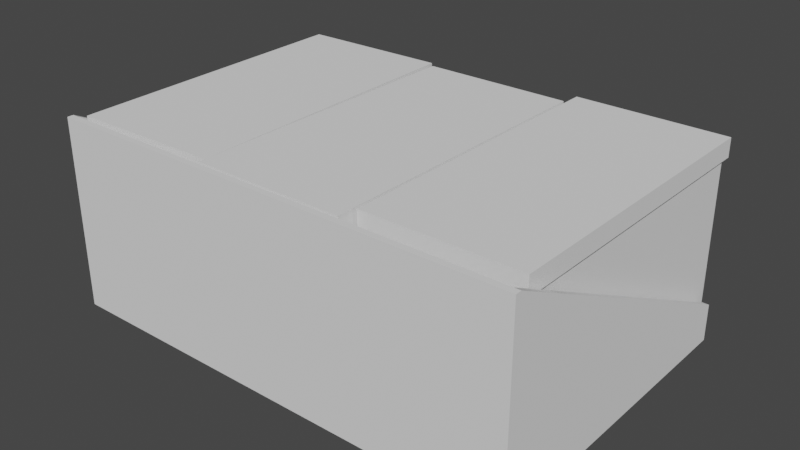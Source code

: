 # Source: AmmoShelf.blend  (saved by Blender 2.91.10; exported with 4.5.12 LTS)
import bpy
from mathutils import Matrix  # noqa: F401  (used for matrix-valued properties, if any)

bpy.ops.wm.read_factory_settings(use_empty=True)
scene = bpy.context.scene
scene.name = 'Scene'

# ---- collections
col_collection = bpy.data.collections.new('Collection'); scene.collection.children.link(col_collection)

# ---- world
world_world = bpy.data.worlds.new('World'); scene.world = world_world
world_world.use_nodes = True; world_world.node_tree.nodes.clear()
_N = world_world.node_tree.nodes; _L = world_world.node_tree.links
n0 = _N.new('ShaderNodeOutputWorld'); n0.name = 'World Output'; n0.location = (300, 300)
n1 = _N.new('ShaderNodeBackground'); n1.name = 'Background'; n1.location = (10, 300)
n1.inputs[0].default_value = (0.05088, 0.05088, 0.05088, 1.0)
_L.new(n1.outputs[0], n0.inputs[0])
n0.is_active_output = True
world_world.color = (0.05088, 0.05088, 0.05088)
world_world.use_sun_shadow = False
world_world.sun_shadow_jitter_overblur = 0.0

# ---- meshes
me_cube_001 = bpy.data.meshes.new('Cube.001')
me_cube_001.from_pydata([(-1.0, -1.0, 2.0), (-1.0, 1.0, 0.0), (1.0, -1.0, 2.0), (1.0, 1.0, 0.0), (1.0, 1.0, 0.3333), (-1.0, 1.0, 0.3333), (-1.0, 1.0, -0.06667), (-1.0, -1.0, -0.06667), (1.0, 1.0, -0.06667), (1.0, -1.0, -0.06667), (-1.027, 1.0, 0.0), (-1.027, -1.0, 0.0), (-1.027, -1.0, 2.0), (-1.027, 1.0, 0.3333), (-1.027, 1.0, -0.06667), (-1.027, -1.0, -0.06667), (1.027, -1.0, 0.0), (1.027, 1.0, 0.0), (1.027, 1.0, 0.3333), (1.027, -1.0, 2.0), (1.027, -1.0, -0.06667), (1.027, 1.0, -0.06667), (-1.0, -1.04, 0.0), (-1.0, -1.04, 2.0), (1.0, -1.04, 0.0), (1.0, -1.04, 2.0), (-1.0, -1.04, -0.06667), (1.0, -1.04, -0.06667), (-1.027, -1.04, 0.0), (-1.027, -1.04, 2.0), (-1.027, -1.04, -0.06667), (1.027, -1.04, 0.0), (1.027, -1.04, 2.0), (1.027, -1.04, -0.06667), (-1.0, -1.0, 0.0), (1.0, -1.0, 0.0)], [], [(6, 7, 15, 14), (15, 7, 26, 30), (12, 11, 28, 29), (0, 12, 29, 23), (6, 8, 9, 7), (1, 3, 8, 6), (1, 6, 14, 10), (16, 19, 32, 31), (13, 10, 11, 12), (11, 10, 14, 15), (20, 16, 31, 33), (5, 1, 10, 13), (9, 20, 33, 27), (0, 5, 13, 12), (18, 19, 16, 17), (17, 16, 20, 21), (9, 8, 21, 20), (4, 2, 19, 18), (8, 3, 17, 21), (3, 4, 18, 17), (24, 27, 33, 31), (24, 25, 23, 22), (25, 24, 31, 32), (24, 22, 26, 27), (26, 22, 28, 30), (22, 23, 29, 28), (7, 9, 27, 26), (19, 2, 25, 32), (11, 15, 30, 28), (2, 0, 23, 25), (5, 0, 1), (34, 1, 0), (35, 2, 3), (4, 3, 2), (3, 1, 34, 35), (2, 35, 34, 0)])
_uv = me_cube_001.uv_layers.new(name='UVMap')
_uv.uv.foreach_set('vector', [0.125, 0.5, 0.125, 0.75, 0.125, 0.75, 0.125, 0.5, 0.125, 0.75, 0.125, 0.75, 0.125, 0.75, 0.125, 0.75, 0.625, 1.0, 0.375, 1.0, 0.375, 1.0, 0.625, 1.0, 0.0, 0.0, 0.0, 0.0, 0.0, 0.0, 0.0, 0.0, 0.125, 0.5, 0.375, 0.5, 0.375, 0.75, 0.125, 0.75, 0.0, 0.0, 0.0, 0.0, 0.0, 0.0, 0.0, 0.0, 0.0, 0.0, 0.0, 0.0, 0.0, 0.0, 0.0, 0.0, 0.375, 0.75, 0.625, 0.75, 0.625, 0.75, 0.375, 0.75, 0.0, 0.0, 0.125, 0.5, 0.375, 1.0, 0.625, 1.0, 0.375, 1.0, 0.125, 0.5, 0.125, 0.5, 0.375, 1.0, 0.375, 0.75, 0.375, 0.75, 0.375, 0.75, 0.375, 0.75, 0.0, 0.0, 0.0, 0.0, 0.0, 0.0, 0.0, 0.0, 0.375, 0.75, 0.375, 0.75, 0.375, 0.75, 0.375, 0.75, 0.0, 0.0, 0.0, 0.0, 0.0, 0.0, 0.0, 0.0, 0.0, 0.0, 0.625, 0.75, 0.375, 0.75, 0.375, 0.5, 0.375, 0.5, 0.375, 0.75, 0.375, 0.75, 0.375, 0.5, 0.375, 0.75, 0.375, 0.5, 0.375, 0.5, 0.375, 0.75, 0.0, 0.0, 0.0, 0.0, 0.0, 0.0, 0.0, 0.0, 0.0, 0.0, 0.0, 0.0, 0.0, 0.0, 0.0, 0.0, 0.0, 0.0, 0.0, 0.0, 0.0, 0.0, 0.0, 0.0, 0.375, 0.75, 0.375, 0.75, 0.375, 0.75, 0.375, 0.75, 0.375, 0.75, 0.625, 0.75, 0.625, 1.0, 0.375, 1.0, 0.625, 0.75, 0.375, 0.75, 0.375, 0.75, 0.625, 0.75, 0.375, 0.75, 0.375, 1.0, 0.375, 1.0, 0.375, 0.75, 0.375, 1.0, 0.375, 1.0, 0.375, 1.0, 0.375, 1.0, 0.375, 1.0, 0.625, 1.0, 0.625, 1.0, 0.375, 1.0, 0.125, 0.75, 0.375, 0.75, 0.375, 0.75, 0.125, 0.75, 0.0, 0.0, 0.0, 0.0, 0.0, 0.0, 0.0, 0.0, 0.375, 1.0, 0.375, 1.0, 0.375, 1.0, 0.375, 1.0, 0.0, 0.0, 0.0, 0.0, 0.0, 0.0, 0.0, 0.0, 0.0, 0.0, 0.0, 0.0, 0.0, 0.0, 0.0, 0.0, 0.0, 0.0, 0.0, 0.0, 0.0, 0.0, 0.0, 0.0, 0.0, 0.0, 0.0, 0.0, 0.0, 0.0, 0.0, 0.0, 0.0, 0.0, 0.0, 0.0, 0.0, 0.0, 0.0, 0.0, 0.0, 0.0, 0.0, 0.0, 0.0, 0.0, 0.0, 0.0])
me_cube_001.use_remesh_fix_poles = True
me_cube_001.use_remesh_preserve_attributes = False
me_cube_001.use_mirror_vertex_groups = False
me_cube_001.update()
me_cube_010 = bpy.data.meshes.new('Cube.010')
me_cube_010.from_pydata([(-0.931, -0.9565, 0.0), (-0.98, -0.98, 2.0), (-0.931, 0.9565, 0.0), (-0.98, 0.98, 2.0), (0.931, -0.9565, 0.0), (0.98, -0.98, 2.0), (0.931, 0.9565, 0.0), (0.98, 0.98, 2.0), (-0.931, -0.9565, 1.8), (-0.931, 0.9565, 1.8), (0.931, 0.9565, 1.8), (0.931, -0.9565, 1.8), (0.98, -0.98, 1.8), (-0.98, -0.98, 1.8), (0.98, 0.98, 1.8), (-0.98, 0.98, 1.8), (-0.585, 0.976, 0.6667), (0.585, 0.976, 0.6667), (-0.585, 0.976, 1.533), (0.585, 0.976, 1.533), (-0.585, 1.056, 1.533), (-0.585, 1.056, 0.6667), (0.585, 1.056, 0.6667), (0.585, 1.056, 1.533), (-0.2775, 0.976, 0.6667), (-0.2775, 0.976, 1.533), (-0.2775, 1.056, 0.6667), (-0.2775, 1.056, 1.533), (0.2775, 0.976, 1.533), (0.2775, 1.056, 1.533), (0.2775, 0.976, 0.6667), (0.2775, 1.056, 0.6667), (0.2775, 0.976, 0.5333), (-0.2775, 0.976, 0.5333), (0.2775, 1.056, 0.5333), (-0.2775, 1.056, 0.5333), (-0.48, 0.996, 0.5667), (-0.48, 0.996, 0.6333), (-0.48, 1.036, 0.5667), (-0.48, 1.036, 0.6333), (0.48, 0.996, 0.5667), (0.48, 0.996, 0.6333), (0.48, 1.036, 0.5667), (0.48, 1.036, 0.6333), (-0.4, 1.036, 0.5667), (-0.4, 1.036, 0.6333), (-0.4, 0.996, 0.5667), (-0.4, 0.996, 0.6333), (0.4, 1.036, 0.6333), (0.4, 0.996, 0.5667), (0.4, 1.036, 0.5667), (0.4, 0.996, 0.6333), (-0.48, 1.036, 0.2333), (-0.48, 0.996, 0.2333), (-0.4, 1.036, 0.2333), (0.48, 0.996, 0.2333), (0.48, 1.036, 0.2333), (0.4, 0.996, 0.2333), (-0.4, 0.996, 0.2333), (0.4, 1.036, 0.2333), (-0.4, 0.996, 0.3), (-0.4, 1.036, 0.3), (-0.48, 1.036, 0.3), (-0.48, 0.996, 0.3), (0.4, 0.996, 0.3), (0.48, 0.996, 0.3), (0.4, 1.036, 0.3), (0.48, 1.036, 0.3), (-0.72, 0.9266, 1.842), (-0.72, 0.9158, 1.906), (-0.72, 0.9651, 1.86), (-0.72, 0.9543, 1.924), (0.72, 0.9266, 1.842), (0.72, 0.9158, 1.906), (0.72, 0.9651, 1.86), (0.72, 0.9543, 1.924), (-0.64, 0.9651, 1.86), (-0.64, 0.9543, 1.924), (-0.64, 0.9266, 1.842), (-0.64, 0.9158, 1.906), (0.64, 0.9543, 1.924), (0.64, 0.9266, 1.842), (0.64, 0.9651, 1.86), (0.64, 0.9158, 1.906), (-0.72, 1.041, 1.41), (-0.72, 1.002, 1.392), (-0.64, 1.041, 1.41), (0.72, 1.002, 1.392), (0.72, 1.041, 1.41), (0.64, 1.002, 1.392), (-0.64, 1.002, 1.392), (0.64, 1.041, 1.41), (-0.64, 0.9913, 1.456), (-0.64, 1.03, 1.474), (-0.72, 1.03, 1.474), (-0.72, 0.9913, 1.456), (0.64, 0.9913, 1.456), (0.72, 0.9913, 1.456), (0.64, 1.03, 1.474), (0.72, 1.03, 1.474)], [], [(13, 1, 3, 15), (15, 3, 7, 14), (14, 7, 5, 12), (12, 5, 1, 13), (2, 6, 4, 0), (7, 3, 1, 5), (4, 11, 8, 0), (6, 10, 11, 4), (2, 9, 10, 6), (0, 8, 9, 2), (11, 10, 14, 12), (10, 9, 15, 14), (9, 8, 13, 15), (8, 11, 12, 13), (30, 17, 19, 28), (31, 29, 23, 22), (28, 19, 23, 29), (24, 16, 21, 26), (19, 17, 22, 23), (16, 18, 20, 21), (24, 26, 35, 33), (18, 25, 27, 20), (21, 20, 27, 26), (16, 24, 25, 18), (17, 30, 31, 22), (25, 28, 29, 27), (26, 27, 29, 31), (24, 30, 28, 25), (32, 33, 35, 34), (26, 31, 34, 35), (30, 24, 33, 32), (31, 30, 32, 34), (36, 37, 39, 38), (50, 48, 43, 42), (42, 43, 41, 40), (46, 47, 37, 36), (64, 66, 61, 60), (45, 39, 37, 47), (48, 45, 47, 51), (65, 64, 57, 55), (49, 51, 47, 46), (38, 39, 45, 44), (40, 41, 51, 49), (43, 48, 51, 41), (44, 50, 49, 46), (44, 45, 48, 50), (59, 56, 55, 57), (52, 54, 58, 53), (57, 64, 60, 58), (62, 61, 54, 52), (66, 67, 56, 59), (63, 62, 52, 53), (67, 65, 55, 56), (60, 63, 53, 58), (46, 36, 63, 60), (36, 38, 62, 63), (38, 44, 61, 62), (44, 46, 60, 61), (42, 40, 65, 67), (50, 42, 67, 66), (49, 50, 66, 64), (40, 49, 64, 65), (66, 59, 54, 61), (59, 57, 58, 54), (68, 69, 71, 70), (82, 80, 75, 74), (74, 75, 73, 72), (78, 79, 69, 68), (96, 98, 93, 92), (77, 71, 69, 79), (80, 77, 79, 83), (97, 96, 89, 87), (81, 83, 79, 78), (70, 71, 77, 76), (72, 73, 83, 81), (75, 80, 83, 73), (76, 82, 81, 78), (76, 77, 80, 82), (91, 88, 87, 89), (84, 86, 90, 85), (89, 96, 92, 90), (94, 93, 86, 84), (98, 99, 88, 91), (95, 94, 84, 85), (99, 97, 87, 88), (92, 95, 85, 90), (78, 68, 95, 92), (68, 70, 94, 95), (70, 76, 93, 94), (76, 78, 92, 93), (74, 72, 97, 99), (82, 74, 99, 98), (81, 82, 98, 96), (72, 81, 96, 97), (98, 91, 86, 93), (91, 89, 90, 86)])
_uv = me_cube_010.uv_layers.new(name='UVMap')
_uv.uv.foreach_set('vector', [0.625, 0.0, 0.625, 0.0, 0.625, 0.25, 0.625, 0.25, 0.625, 0.25, 0.625, 0.25, 0.625, 0.5, 0.625, 0.5, 0.625, 0.5, 0.625, 0.5, 0.625, 0.75, 0.625, 0.75, 0.625, 0.75, 0.625, 0.75, 0.625, 1.0, 0.625, 1.0, 0.125, 0.5, 0.375, 0.5, 0.375, 0.75, 0.125, 0.75, 0.625, 0.5, 0.875, 0.5, 0.875, 0.75, 0.625, 0.75, 0.375, 0.75, 0.625, 0.75, 0.625, 1.0, 0.375, 1.0, 0.375, 0.5, 0.625, 0.5, 0.625, 0.75, 0.375, 0.75, 0.375, 0.25, 0.625, 0.25, 0.625, 0.5, 0.375, 0.5, 0.375, 0.0, 0.625, 0.0, 0.625, 0.25, 0.375, 0.25, 0.625, 0.75, 0.625, 0.5, 0.625, 0.5, 0.625, 0.75, 0.625, 0.5, 0.625, 0.25, 0.625, 0.25, 0.625, 0.5, 0.625, 0.25, 0.625, 0.0, 0.625, 0.0, 0.625, 0.25, 0.625, 1.0, 0.625, 0.75, 0.625, 0.75, 0.625, 1.0, 0.375, 0.5, 0.375, 0.5, 0.625, 0.5, 0.625, 0.5, 0.375, 0.5, 0.625, 0.5, 0.625, 0.5, 0.375, 0.5, 0.625, 0.5, 0.625, 0.5, 0.625, 0.5, 0.625, 0.5, 0.375, 0.25, 0.375, 0.25, 0.375, 0.25, 0.375, 0.25, 0.625, 0.5, 0.375, 0.5, 0.375, 0.5, 0.625, 0.5, 0.375, 0.25, 0.625, 0.25, 0.625, 0.25, 0.375, 0.25, 0.375, 0.25, 0.375, 0.25, 0.375, 0.25, 0.375, 0.25, 0.625, 0.25, 0.625, 0.25, 0.625, 0.25, 0.625, 0.25, 0.375, 0.25, 0.625, 0.25, 0.625, 0.25, 0.375, 0.25, 0.375, 0.25, 0.375, 0.25, 0.625, 0.25, 0.625, 0.25, 0.375, 0.5, 0.375, 0.5, 0.375, 0.5, 0.375, 0.5, 0.625, 0.25, 0.625, 0.5, 0.625, 0.5, 0.625, 0.25, 0.375, 0.25, 0.625, 0.25, 0.625, 0.5, 0.375, 0.5, 0.375, 0.25, 0.375, 0.5, 0.625, 0.5, 0.625, 0.25, 0.375, 0.5, 0.375, 0.25, 0.375, 0.25, 0.375, 0.5, 0.375, 0.25, 0.375, 0.5, 0.375, 0.5, 0.375, 0.25, 0.375, 0.5, 0.375, 0.25, 0.375, 0.25, 0.375, 0.5, 0.375, 0.5, 0.375, 0.5, 0.375, 0.5, 0.375, 0.5, 0.375, 0.0, 0.625, 0.0, 0.625, 0.25, 0.375, 0.25, 0.375, 0.5, 0.625, 0.5, 0.625, 0.5, 0.375, 0.5, 0.375, 0.5, 0.625, 0.5, 0.625, 0.75, 0.375, 0.75, 0.375, 1.0, 0.625, 1.0, 0.625, 1.0, 0.375, 1.0, 0.375, 0.75, 0.375, 0.5, 0.125, 0.5, 0.125, 0.75, 0.875, 0.5, 0.875, 0.5, 0.875, 0.75, 0.875, 0.75, 0.625, 0.5, 0.875, 0.5, 0.875, 0.75, 0.625, 0.75, 0.375, 0.75, 0.375, 0.75, 0.375, 0.75, 0.375, 0.75, 0.375, 0.75, 0.625, 0.75, 0.625, 1.0, 0.375, 1.0, 0.375, 0.25, 0.625, 0.25, 0.625, 0.25, 0.375, 0.25, 0.375, 0.75, 0.625, 0.75, 0.625, 0.75, 0.375, 0.75, 0.625, 0.5, 0.625, 0.5, 0.625, 0.75, 0.625, 0.75, 0.125, 0.5, 0.375, 0.5, 0.375, 0.75, 0.125, 0.75, 0.375, 0.25, 0.625, 0.25, 0.625, 0.5, 0.375, 0.5, 0.375, 0.5, 0.375, 0.5, 0.375, 0.75, 0.375, 0.75, 0.125, 0.5, 0.125, 0.5, 0.125, 0.75, 0.125, 0.75, 0.375, 0.75, 0.375, 0.75, 0.375, 1.0, 0.375, 1.0, 0.375, 0.25, 0.375, 0.25, 0.375, 0.25, 0.375, 0.25, 0.375, 0.5, 0.375, 0.5, 0.375, 0.5, 0.375, 0.5, 0.375, 0.0, 0.375, 0.25, 0.375, 0.25, 0.375, 0.0, 0.375, 0.5, 0.375, 0.75, 0.375, 0.75, 0.375, 0.5, 0.375, 1.0, 0.375, 1.0, 0.375, 1.0, 0.375, 1.0, 0.375, 1.0, 0.375, 1.0, 0.375, 1.0, 0.375, 1.0, 0.375, 0.0, 0.375, 0.25, 0.375, 0.25, 0.375, 0.0, 0.375, 0.25, 0.375, 0.25, 0.375, 0.25, 0.375, 0.25, 0.125, 0.5, 0.125, 0.75, 0.125, 0.75, 0.125, 0.5, 0.375, 0.5, 0.375, 0.75, 0.375, 0.75, 0.375, 0.5, 0.375, 0.5, 0.375, 0.5, 0.375, 0.5, 0.375, 0.5, 0.375, 0.75, 0.375, 0.5, 0.375, 0.5, 0.375, 0.75, 0.375, 0.75, 0.375, 0.75, 0.375, 0.75, 0.375, 0.75, 0.375, 0.5, 0.375, 0.5, 0.375, 0.25, 0.375, 0.25, 0.375, 0.5, 0.375, 0.75, 0.125, 0.75, 0.125, 0.5, 0.375, 0.0, 0.625, 0.0, 0.625, 0.25, 0.375, 0.25, 0.375, 0.5, 0.625, 0.5, 0.625, 0.5, 0.375, 0.5, 0.375, 0.5, 0.625, 0.5, 0.625, 0.75, 0.375, 0.75, 0.375, 1.0, 0.625, 1.0, 0.625, 1.0, 0.375, 1.0, 0.375, 0.75, 0.375, 0.5, 0.125, 0.5, 0.125, 0.75, 0.875, 0.5, 0.875, 0.5, 0.875, 0.75, 0.875, 0.75, 0.625, 0.5, 0.875, 0.5, 0.875, 0.75, 0.625, 0.75, 0.375, 0.75, 0.375, 0.75, 0.375, 0.75, 0.375, 0.75, 0.375, 0.75, 0.625, 0.75, 0.625, 1.0, 0.375, 1.0, 0.375, 0.25, 0.625, 0.25, 0.625, 0.25, 0.375, 0.25, 0.375, 0.75, 0.625, 0.75, 0.625, 0.75, 0.375, 0.75, 0.625, 0.5, 0.625, 0.5, 0.625, 0.75, 0.625, 0.75, 0.125, 0.5, 0.375, 0.5, 0.375, 0.75, 0.125, 0.75, 0.375, 0.25, 0.625, 0.25, 0.625, 0.5, 0.375, 0.5, 0.375, 0.5, 0.375, 0.5, 0.375, 0.75, 0.375, 0.75, 0.125, 0.5, 0.125, 0.5, 0.125, 0.75, 0.125, 0.75, 0.375, 0.75, 0.375, 0.75, 0.375, 1.0, 0.375, 1.0, 0.375, 0.25, 0.375, 0.25, 0.375, 0.25, 0.375, 0.25, 0.375, 0.5, 0.375, 0.5, 0.375, 0.5, 0.375, 0.5, 0.375, 0.0, 0.375, 0.25, 0.375, 0.25, 0.375, 0.0, 0.375, 0.5, 0.375, 0.75, 0.375, 0.75, 0.375, 0.5, 0.375, 1.0, 0.375, 1.0, 0.375, 1.0, 0.375, 1.0, 0.375, 1.0, 0.375, 1.0, 0.375, 1.0, 0.375, 1.0, 0.375, 0.0, 0.375, 0.25, 0.375, 0.25, 0.375, 0.0, 0.375, 0.25, 0.375, 0.25, 0.375, 0.25, 0.375, 0.25, 0.125, 0.5, 0.125, 0.75, 0.125, 0.75, 0.125, 0.5, 0.375, 0.5, 0.375, 0.75, 0.375, 0.75, 0.375, 0.5, 0.375, 0.5, 0.375, 0.5, 0.375, 0.5, 0.375, 0.5, 0.375, 0.75, 0.375, 0.5, 0.375, 0.5, 0.375, 0.75, 0.375, 0.75, 0.375, 0.75, 0.375, 0.75, 0.375, 0.75, 0.375, 0.5, 0.375, 0.5, 0.375, 0.25, 0.375, 0.25, 0.375, 0.5, 0.375, 0.75, 0.125, 0.75, 0.125, 0.5])
me_cube_010.use_remesh_fix_poles = True
me_cube_010.use_remesh_preserve_attributes = False
me_cube_010.use_mirror_vertex_groups = False
me_cube_010.update()
me_cube_014 = bpy.data.meshes.new('Cube.014')
me_cube_014.from_pydata([(-0.931, -0.9565, 0.0), (-0.98, -0.98, 2.0), (-0.931, 0.9565, 0.0), (-0.98, 0.98, 2.0), (0.931, -0.9565, 0.0), (0.98, -0.98, 2.0), (0.931, 0.9565, 0.0), (0.98, 0.98, 2.0), (-0.931, -0.9565, 1.8), (-0.931, 0.9565, 1.8), (0.931, 0.9565, 1.8), (0.931, -0.9565, 1.8), (0.98, -0.98, 1.8), (-0.98, -0.98, 1.8), (0.98, 0.98, 1.8), (-0.98, 0.98, 1.8), (-0.585, 0.976, 0.6667), (0.585, 0.976, 0.6667), (-0.585, 0.976, 1.533), (0.585, 0.976, 1.533), (-0.585, 1.056, 1.533), (-0.585, 1.056, 0.6667), (0.585, 1.056, 0.6667), (0.585, 1.056, 1.533), (-0.2775, 0.976, 0.6667), (-0.2775, 0.976, 1.533), (-0.2775, 1.056, 0.6667), (-0.2775, 1.056, 1.533), (0.2775, 0.976, 1.533), (0.2775, 1.056, 1.533), (0.2775, 0.976, 0.6667), (0.2775, 1.056, 0.6667), (0.2775, 0.976, 0.5333), (-0.2775, 0.976, 0.5333), (0.2775, 1.056, 0.5333), (-0.2775, 1.056, 0.5333), (-0.48, 0.996, 0.5667), (-0.48, 0.996, 0.6333), (-0.48, 1.036, 0.5667), (-0.48, 1.036, 0.6333), (0.48, 0.996, 0.5667), (0.48, 0.996, 0.6333), (0.48, 1.036, 0.5667), (0.48, 1.036, 0.6333), (-0.4, 1.036, 0.5667), (-0.4, 1.036, 0.6333), (-0.4, 0.996, 0.5667), (-0.4, 0.996, 0.6333), (0.4, 1.036, 0.6333), (0.4, 0.996, 0.5667), (0.4, 1.036, 0.5667), (0.4, 0.996, 0.6333), (-0.48, 1.036, 0.2333), (-0.48, 0.996, 0.2333), (-0.4, 1.036, 0.2333), (0.48, 0.996, 0.2333), (0.48, 1.036, 0.2333), (0.4, 0.996, 0.2333), (-0.4, 0.996, 0.2333), (0.4, 1.036, 0.2333), (-0.4, 0.996, 0.3), (-0.4, 1.036, 0.3), (-0.48, 1.036, 0.3), (-0.48, 0.996, 0.3), (0.4, 0.996, 0.3), (0.48, 0.996, 0.3), (0.4, 1.036, 0.3), (0.48, 1.036, 0.3), (-0.72, 0.9266, 1.842), (-0.72, 0.9158, 1.906), (-0.72, 0.9651, 1.86), (-0.72, 0.9543, 1.924), (0.72, 0.9266, 1.842), (0.72, 0.9158, 1.906), (0.72, 0.9651, 1.86), (0.72, 0.9543, 1.924), (-0.64, 0.9651, 1.86), (-0.64, 0.9543, 1.924), (-0.64, 0.9266, 1.842), (-0.64, 0.9158, 1.906), (0.64, 0.9543, 1.924), (0.64, 0.9266, 1.842), (0.64, 0.9651, 1.86), (0.64, 0.9158, 1.906), (-0.72, 1.041, 1.41), (-0.72, 1.002, 1.392), (-0.64, 1.041, 1.41), (0.72, 1.002, 1.392), (0.72, 1.041, 1.41), (0.64, 1.002, 1.392), (-0.64, 1.002, 1.392), (0.64, 1.041, 1.41), (-0.64, 0.9913, 1.456), (-0.64, 1.03, 1.474), (-0.72, 1.03, 1.474), (-0.72, 0.9913, 1.456), (0.64, 0.9913, 1.456), (0.72, 0.9913, 1.456), (0.64, 1.03, 1.474), (0.72, 1.03, 1.474)], [], [(13, 1, 3, 15), (15, 3, 7, 14), (14, 7, 5, 12), (12, 5, 1, 13), (2, 6, 4, 0), (7, 3, 1, 5), (4, 11, 8, 0), (6, 10, 11, 4), (2, 9, 10, 6), (0, 8, 9, 2), (11, 10, 14, 12), (10, 9, 15, 14), (9, 8, 13, 15), (8, 11, 12, 13), (30, 17, 19, 28), (31, 29, 23, 22), (28, 19, 23, 29), (24, 16, 21, 26), (19, 17, 22, 23), (16, 18, 20, 21), (24, 26, 35, 33), (18, 25, 27, 20), (21, 20, 27, 26), (16, 24, 25, 18), (17, 30, 31, 22), (25, 28, 29, 27), (26, 27, 29, 31), (24, 30, 28, 25), (32, 33, 35, 34), (26, 31, 34, 35), (30, 24, 33, 32), (31, 30, 32, 34), (36, 37, 39, 38), (50, 48, 43, 42), (42, 43, 41, 40), (46, 47, 37, 36), (64, 66, 61, 60), (45, 39, 37, 47), (48, 45, 47, 51), (65, 64, 57, 55), (49, 51, 47, 46), (38, 39, 45, 44), (40, 41, 51, 49), (43, 48, 51, 41), (44, 50, 49, 46), (44, 45, 48, 50), (59, 56, 55, 57), (52, 54, 58, 53), (57, 64, 60, 58), (62, 61, 54, 52), (66, 67, 56, 59), (63, 62, 52, 53), (67, 65, 55, 56), (60, 63, 53, 58), (46, 36, 63, 60), (36, 38, 62, 63), (38, 44, 61, 62), (44, 46, 60, 61), (42, 40, 65, 67), (50, 42, 67, 66), (49, 50, 66, 64), (40, 49, 64, 65), (66, 59, 54, 61), (59, 57, 58, 54), (68, 69, 71, 70), (82, 80, 75, 74), (74, 75, 73, 72), (78, 79, 69, 68), (96, 98, 93, 92), (77, 71, 69, 79), (80, 77, 79, 83), (97, 96, 89, 87), (81, 83, 79, 78), (70, 71, 77, 76), (72, 73, 83, 81), (75, 80, 83, 73), (76, 82, 81, 78), (76, 77, 80, 82), (91, 88, 87, 89), (84, 86, 90, 85), (89, 96, 92, 90), (94, 93, 86, 84), (98, 99, 88, 91), (95, 94, 84, 85), (99, 97, 87, 88), (92, 95, 85, 90), (78, 68, 95, 92), (68, 70, 94, 95), (70, 76, 93, 94), (76, 78, 92, 93), (74, 72, 97, 99), (82, 74, 99, 98), (81, 82, 98, 96), (72, 81, 96, 97), (98, 91, 86, 93), (91, 89, 90, 86)])
_uv = me_cube_014.uv_layers.new(name='UVMap')
_uv.uv.foreach_set('vector', [0.625, 0.0, 0.625, 0.0, 0.625, 0.25, 0.625, 0.25, 0.625, 0.25, 0.625, 0.25, 0.625, 0.5, 0.625, 0.5, 0.625, 0.5, 0.625, 0.5, 0.625, 0.75, 0.625, 0.75, 0.625, 0.75, 0.625, 0.75, 0.625, 1.0, 0.625, 1.0, 0.125, 0.5, 0.375, 0.5, 0.375, 0.75, 0.125, 0.75, 0.625, 0.5, 0.875, 0.5, 0.875, 0.75, 0.625, 0.75, 0.375, 0.75, 0.625, 0.75, 0.625, 1.0, 0.375, 1.0, 0.375, 0.5, 0.625, 0.5, 0.625, 0.75, 0.375, 0.75, 0.375, 0.25, 0.625, 0.25, 0.625, 0.5, 0.375, 0.5, 0.375, 0.0, 0.625, 0.0, 0.625, 0.25, 0.375, 0.25, 0.625, 0.75, 0.625, 0.5, 0.625, 0.5, 0.625, 0.75, 0.625, 0.5, 0.625, 0.25, 0.625, 0.25, 0.625, 0.5, 0.625, 0.25, 0.625, 0.0, 0.625, 0.0, 0.625, 0.25, 0.625, 1.0, 0.625, 0.75, 0.625, 0.75, 0.625, 1.0, 0.375, 0.5, 0.375, 0.5, 0.625, 0.5, 0.625, 0.5, 0.375, 0.5, 0.625, 0.5, 0.625, 0.5, 0.375, 0.5, 0.625, 0.5, 0.625, 0.5, 0.625, 0.5, 0.625, 0.5, 0.375, 0.25, 0.375, 0.25, 0.375, 0.25, 0.375, 0.25, 0.625, 0.5, 0.375, 0.5, 0.375, 0.5, 0.625, 0.5, 0.375, 0.25, 0.625, 0.25, 0.625, 0.25, 0.375, 0.25, 0.375, 0.25, 0.375, 0.25, 0.375, 0.25, 0.375, 0.25, 0.625, 0.25, 0.625, 0.25, 0.625, 0.25, 0.625, 0.25, 0.375, 0.25, 0.625, 0.25, 0.625, 0.25, 0.375, 0.25, 0.375, 0.25, 0.375, 0.25, 0.625, 0.25, 0.625, 0.25, 0.375, 0.5, 0.375, 0.5, 0.375, 0.5, 0.375, 0.5, 0.625, 0.25, 0.625, 0.5, 0.625, 0.5, 0.625, 0.25, 0.375, 0.25, 0.625, 0.25, 0.625, 0.5, 0.375, 0.5, 0.375, 0.25, 0.375, 0.5, 0.625, 0.5, 0.625, 0.25, 0.375, 0.5, 0.375, 0.25, 0.375, 0.25, 0.375, 0.5, 0.375, 0.25, 0.375, 0.5, 0.375, 0.5, 0.375, 0.25, 0.375, 0.5, 0.375, 0.25, 0.375, 0.25, 0.375, 0.5, 0.375, 0.5, 0.375, 0.5, 0.375, 0.5, 0.375, 0.5, 0.375, 0.0, 0.625, 0.0, 0.625, 0.25, 0.375, 0.25, 0.375, 0.5, 0.625, 0.5, 0.625, 0.5, 0.375, 0.5, 0.375, 0.5, 0.625, 0.5, 0.625, 0.75, 0.375, 0.75, 0.375, 1.0, 0.625, 1.0, 0.625, 1.0, 0.375, 1.0, 0.375, 0.75, 0.375, 0.5, 0.125, 0.5, 0.125, 0.75, 0.875, 0.5, 0.875, 0.5, 0.875, 0.75, 0.875, 0.75, 0.625, 0.5, 0.875, 0.5, 0.875, 0.75, 0.625, 0.75, 0.375, 0.75, 0.375, 0.75, 0.375, 0.75, 0.375, 0.75, 0.375, 0.75, 0.625, 0.75, 0.625, 1.0, 0.375, 1.0, 0.375, 0.25, 0.625, 0.25, 0.625, 0.25, 0.375, 0.25, 0.375, 0.75, 0.625, 0.75, 0.625, 0.75, 0.375, 0.75, 0.625, 0.5, 0.625, 0.5, 0.625, 0.75, 0.625, 0.75, 0.125, 0.5, 0.375, 0.5, 0.375, 0.75, 0.125, 0.75, 0.375, 0.25, 0.625, 0.25, 0.625, 0.5, 0.375, 0.5, 0.375, 0.5, 0.375, 0.5, 0.375, 0.75, 0.375, 0.75, 0.125, 0.5, 0.125, 0.5, 0.125, 0.75, 0.125, 0.75, 0.375, 0.75, 0.375, 0.75, 0.375, 1.0, 0.375, 1.0, 0.375, 0.25, 0.375, 0.25, 0.375, 0.25, 0.375, 0.25, 0.375, 0.5, 0.375, 0.5, 0.375, 0.5, 0.375, 0.5, 0.375, 0.0, 0.375, 0.25, 0.375, 0.25, 0.375, 0.0, 0.375, 0.5, 0.375, 0.75, 0.375, 0.75, 0.375, 0.5, 0.375, 1.0, 0.375, 1.0, 0.375, 1.0, 0.375, 1.0, 0.375, 1.0, 0.375, 1.0, 0.375, 1.0, 0.375, 1.0, 0.375, 0.0, 0.375, 0.25, 0.375, 0.25, 0.375, 0.0, 0.375, 0.25, 0.375, 0.25, 0.375, 0.25, 0.375, 0.25, 0.125, 0.5, 0.125, 0.75, 0.125, 0.75, 0.125, 0.5, 0.375, 0.5, 0.375, 0.75, 0.375, 0.75, 0.375, 0.5, 0.375, 0.5, 0.375, 0.5, 0.375, 0.5, 0.375, 0.5, 0.375, 0.75, 0.375, 0.5, 0.375, 0.5, 0.375, 0.75, 0.375, 0.75, 0.375, 0.75, 0.375, 0.75, 0.375, 0.75, 0.375, 0.5, 0.375, 0.5, 0.375, 0.25, 0.375, 0.25, 0.375, 0.5, 0.375, 0.75, 0.125, 0.75, 0.125, 0.5, 0.375, 0.0, 0.625, 0.0, 0.625, 0.25, 0.375, 0.25, 0.375, 0.5, 0.625, 0.5, 0.625, 0.5, 0.375, 0.5, 0.375, 0.5, 0.625, 0.5, 0.625, 0.75, 0.375, 0.75, 0.375, 1.0, 0.625, 1.0, 0.625, 1.0, 0.375, 1.0, 0.375, 0.75, 0.375, 0.5, 0.125, 0.5, 0.125, 0.75, 0.875, 0.5, 0.875, 0.5, 0.875, 0.75, 0.875, 0.75, 0.625, 0.5, 0.875, 0.5, 0.875, 0.75, 0.625, 0.75, 0.375, 0.75, 0.375, 0.75, 0.375, 0.75, 0.375, 0.75, 0.375, 0.75, 0.625, 0.75, 0.625, 1.0, 0.375, 1.0, 0.375, 0.25, 0.625, 0.25, 0.625, 0.25, 0.375, 0.25, 0.375, 0.75, 0.625, 0.75, 0.625, 0.75, 0.375, 0.75, 0.625, 0.5, 0.625, 0.5, 0.625, 0.75, 0.625, 0.75, 0.125, 0.5, 0.375, 0.5, 0.375, 0.75, 0.125, 0.75, 0.375, 0.25, 0.625, 0.25, 0.625, 0.5, 0.375, 0.5, 0.375, 0.5, 0.375, 0.5, 0.375, 0.75, 0.375, 0.75, 0.125, 0.5, 0.125, 0.5, 0.125, 0.75, 0.125, 0.75, 0.375, 0.75, 0.375, 0.75, 0.375, 1.0, 0.375, 1.0, 0.375, 0.25, 0.375, 0.25, 0.375, 0.25, 0.375, 0.25, 0.375, 0.5, 0.375, 0.5, 0.375, 0.5, 0.375, 0.5, 0.375, 0.0, 0.375, 0.25, 0.375, 0.25, 0.375, 0.0, 0.375, 0.5, 0.375, 0.75, 0.375, 0.75, 0.375, 0.5, 0.375, 1.0, 0.375, 1.0, 0.375, 1.0, 0.375, 1.0, 0.375, 1.0, 0.375, 1.0, 0.375, 1.0, 0.375, 1.0, 0.375, 0.0, 0.375, 0.25, 0.375, 0.25, 0.375, 0.0, 0.375, 0.25, 0.375, 0.25, 0.375, 0.25, 0.375, 0.25, 0.125, 0.5, 0.125, 0.75, 0.125, 0.75, 0.125, 0.5, 0.375, 0.5, 0.375, 0.75, 0.375, 0.75, 0.375, 0.5, 0.375, 0.5, 0.375, 0.5, 0.375, 0.5, 0.375, 0.5, 0.375, 0.75, 0.375, 0.5, 0.375, 0.5, 0.375, 0.75, 0.375, 0.75, 0.375, 0.75, 0.375, 0.75, 0.375, 0.75, 0.375, 0.5, 0.375, 0.5, 0.375, 0.25, 0.375, 0.25, 0.375, 0.5, 0.375, 0.75, 0.125, 0.75, 0.125, 0.5])
me_cube_014.use_remesh_fix_poles = True
me_cube_014.use_remesh_preserve_attributes = False
me_cube_014.use_mirror_vertex_groups = False
me_cube_014.update()
me_cube_018 = bpy.data.meshes.new('Cube.018')
me_cube_018.from_pydata([(-0.931, -0.9565, 0.0), (-0.98, -0.98, 2.0), (-0.931, 0.9565, 0.0), (-0.98, 0.98, 2.0), (0.931, -0.9565, 0.0), (0.98, -0.98, 2.0), (0.931, 0.9565, 0.0), (0.98, 0.98, 2.0), (-0.931, -0.9565, 1.8), (-0.931, 0.9565, 1.8), (0.931, 0.9565, 1.8), (0.931, -0.9565, 1.8), (0.98, -0.98, 1.8), (-0.98, -0.98, 1.8), (0.98, 0.98, 1.8), (-0.98, 0.98, 1.8), (-0.585, 0.976, 0.6667), (0.585, 0.976, 0.6667), (-0.585, 0.976, 1.533), (0.585, 0.976, 1.533), (-0.585, 1.056, 1.533), (-0.585, 1.056, 0.6667), (0.585, 1.056, 0.6667), (0.585, 1.056, 1.533), (-0.2775, 0.976, 0.6667), (-0.2775, 0.976, 1.533), (-0.2775, 1.056, 0.6667), (-0.2775, 1.056, 1.533), (0.2775, 0.976, 1.533), (0.2775, 1.056, 1.533), (0.2775, 0.976, 0.6667), (0.2775, 1.056, 0.6667), (0.2775, 0.976, 0.5333), (-0.2775, 0.976, 0.5333), (0.2775, 1.056, 0.5333), (-0.2775, 1.056, 0.5333), (-0.48, 0.996, 0.5667), (-0.48, 0.996, 0.6333), (-0.48, 1.036, 0.5667), (-0.48, 1.036, 0.6333), (0.48, 0.996, 0.5667), (0.48, 0.996, 0.6333), (0.48, 1.036, 0.5667), (0.48, 1.036, 0.6333), (-0.4, 1.036, 0.5667), (-0.4, 1.036, 0.6333), (-0.4, 0.996, 0.5667), (-0.4, 0.996, 0.6333), (0.4, 1.036, 0.6333), (0.4, 0.996, 0.5667), (0.4, 1.036, 0.5667), (0.4, 0.996, 0.6333), (-0.48, 1.036, 0.2333), (-0.48, 0.996, 0.2333), (-0.4, 1.036, 0.2333), (0.48, 0.996, 0.2333), (0.48, 1.036, 0.2333), (0.4, 0.996, 0.2333), (-0.4, 0.996, 0.2333), (0.4, 1.036, 0.2333), (-0.4, 0.996, 0.3), (-0.4, 1.036, 0.3), (-0.48, 1.036, 0.3), (-0.48, 0.996, 0.3), (0.4, 0.996, 0.3), (0.48, 0.996, 0.3), (0.4, 1.036, 0.3), (0.48, 1.036, 0.3), (-0.72, 0.9266, 1.842), (-0.72, 0.9158, 1.906), (-0.72, 0.9651, 1.86), (-0.72, 0.9543, 1.924), (0.72, 0.9266, 1.842), (0.72, 0.9158, 1.906), (0.72, 0.9651, 1.86), (0.72, 0.9543, 1.924), (-0.64, 0.9651, 1.86), (-0.64, 0.9543, 1.924), (-0.64, 0.9266, 1.842), (-0.64, 0.9158, 1.906), (0.64, 0.9543, 1.924), (0.64, 0.9266, 1.842), (0.64, 0.9651, 1.86), (0.64, 0.9158, 1.906), (-0.72, 1.041, 1.41), (-0.72, 1.002, 1.392), (-0.64, 1.041, 1.41), (0.72, 1.002, 1.392), (0.72, 1.041, 1.41), (0.64, 1.002, 1.392), (-0.64, 1.002, 1.392), (0.64, 1.041, 1.41), (-0.64, 0.9913, 1.456), (-0.64, 1.03, 1.474), (-0.72, 1.03, 1.474), (-0.72, 0.9913, 1.456), (0.64, 0.9913, 1.456), (0.72, 0.9913, 1.456), (0.64, 1.03, 1.474), (0.72, 1.03, 1.474)], [], [(13, 1, 3, 15), (15, 3, 7, 14), (14, 7, 5, 12), (12, 5, 1, 13), (2, 6, 4, 0), (7, 3, 1, 5), (4, 11, 8, 0), (6, 10, 11, 4), (2, 9, 10, 6), (0, 8, 9, 2), (11, 10, 14, 12), (10, 9, 15, 14), (9, 8, 13, 15), (8, 11, 12, 13), (30, 17, 19, 28), (31, 29, 23, 22), (28, 19, 23, 29), (24, 16, 21, 26), (19, 17, 22, 23), (16, 18, 20, 21), (24, 26, 35, 33), (18, 25, 27, 20), (21, 20, 27, 26), (16, 24, 25, 18), (17, 30, 31, 22), (25, 28, 29, 27), (26, 27, 29, 31), (24, 30, 28, 25), (32, 33, 35, 34), (26, 31, 34, 35), (30, 24, 33, 32), (31, 30, 32, 34), (36, 37, 39, 38), (50, 48, 43, 42), (42, 43, 41, 40), (46, 47, 37, 36), (64, 66, 61, 60), (45, 39, 37, 47), (48, 45, 47, 51), (65, 64, 57, 55), (49, 51, 47, 46), (38, 39, 45, 44), (40, 41, 51, 49), (43, 48, 51, 41), (44, 50, 49, 46), (44, 45, 48, 50), (59, 56, 55, 57), (52, 54, 58, 53), (57, 64, 60, 58), (62, 61, 54, 52), (66, 67, 56, 59), (63, 62, 52, 53), (67, 65, 55, 56), (60, 63, 53, 58), (46, 36, 63, 60), (36, 38, 62, 63), (38, 44, 61, 62), (44, 46, 60, 61), (42, 40, 65, 67), (50, 42, 67, 66), (49, 50, 66, 64), (40, 49, 64, 65), (66, 59, 54, 61), (59, 57, 58, 54), (68, 69, 71, 70), (82, 80, 75, 74), (74, 75, 73, 72), (78, 79, 69, 68), (96, 98, 93, 92), (77, 71, 69, 79), (80, 77, 79, 83), (97, 96, 89, 87), (81, 83, 79, 78), (70, 71, 77, 76), (72, 73, 83, 81), (75, 80, 83, 73), (76, 82, 81, 78), (76, 77, 80, 82), (91, 88, 87, 89), (84, 86, 90, 85), (89, 96, 92, 90), (94, 93, 86, 84), (98, 99, 88, 91), (95, 94, 84, 85), (99, 97, 87, 88), (92, 95, 85, 90), (78, 68, 95, 92), (68, 70, 94, 95), (70, 76, 93, 94), (76, 78, 92, 93), (74, 72, 97, 99), (82, 74, 99, 98), (81, 82, 98, 96), (72, 81, 96, 97), (98, 91, 86, 93), (91, 89, 90, 86)])
_uv = me_cube_018.uv_layers.new(name='UVMap')
_uv.uv.foreach_set('vector', [0.625, 0.0, 0.625, 0.0, 0.625, 0.25, 0.625, 0.25, 0.625, 0.25, 0.625, 0.25, 0.625, 0.5, 0.625, 0.5, 0.625, 0.5, 0.625, 0.5, 0.625, 0.75, 0.625, 0.75, 0.625, 0.75, 0.625, 0.75, 0.625, 1.0, 0.625, 1.0, 0.125, 0.5, 0.375, 0.5, 0.375, 0.75, 0.125, 0.75, 0.625, 0.5, 0.875, 0.5, 0.875, 0.75, 0.625, 0.75, 0.375, 0.75, 0.625, 0.75, 0.625, 1.0, 0.375, 1.0, 0.375, 0.5, 0.625, 0.5, 0.625, 0.75, 0.375, 0.75, 0.375, 0.25, 0.625, 0.25, 0.625, 0.5, 0.375, 0.5, 0.375, 0.0, 0.625, 0.0, 0.625, 0.25, 0.375, 0.25, 0.625, 0.75, 0.625, 0.5, 0.625, 0.5, 0.625, 0.75, 0.625, 0.5, 0.625, 0.25, 0.625, 0.25, 0.625, 0.5, 0.625, 0.25, 0.625, 0.0, 0.625, 0.0, 0.625, 0.25, 0.625, 1.0, 0.625, 0.75, 0.625, 0.75, 0.625, 1.0, 0.375, 0.5, 0.375, 0.5, 0.625, 0.5, 0.625, 0.5, 0.375, 0.5, 0.625, 0.5, 0.625, 0.5, 0.375, 0.5, 0.625, 0.5, 0.625, 0.5, 0.625, 0.5, 0.625, 0.5, 0.375, 0.25, 0.375, 0.25, 0.375, 0.25, 0.375, 0.25, 0.625, 0.5, 0.375, 0.5, 0.375, 0.5, 0.625, 0.5, 0.375, 0.25, 0.625, 0.25, 0.625, 0.25, 0.375, 0.25, 0.375, 0.25, 0.375, 0.25, 0.375, 0.25, 0.375, 0.25, 0.625, 0.25, 0.625, 0.25, 0.625, 0.25, 0.625, 0.25, 0.375, 0.25, 0.625, 0.25, 0.625, 0.25, 0.375, 0.25, 0.375, 0.25, 0.375, 0.25, 0.625, 0.25, 0.625, 0.25, 0.375, 0.5, 0.375, 0.5, 0.375, 0.5, 0.375, 0.5, 0.625, 0.25, 0.625, 0.5, 0.625, 0.5, 0.625, 0.25, 0.375, 0.25, 0.625, 0.25, 0.625, 0.5, 0.375, 0.5, 0.375, 0.25, 0.375, 0.5, 0.625, 0.5, 0.625, 0.25, 0.375, 0.5, 0.375, 0.25, 0.375, 0.25, 0.375, 0.5, 0.375, 0.25, 0.375, 0.5, 0.375, 0.5, 0.375, 0.25, 0.375, 0.5, 0.375, 0.25, 0.375, 0.25, 0.375, 0.5, 0.375, 0.5, 0.375, 0.5, 0.375, 0.5, 0.375, 0.5, 0.375, 0.0, 0.625, 0.0, 0.625, 0.25, 0.375, 0.25, 0.375, 0.5, 0.625, 0.5, 0.625, 0.5, 0.375, 0.5, 0.375, 0.5, 0.625, 0.5, 0.625, 0.75, 0.375, 0.75, 0.375, 1.0, 0.625, 1.0, 0.625, 1.0, 0.375, 1.0, 0.375, 0.75, 0.375, 0.5, 0.125, 0.5, 0.125, 0.75, 0.875, 0.5, 0.875, 0.5, 0.875, 0.75, 0.875, 0.75, 0.625, 0.5, 0.875, 0.5, 0.875, 0.75, 0.625, 0.75, 0.375, 0.75, 0.375, 0.75, 0.375, 0.75, 0.375, 0.75, 0.375, 0.75, 0.625, 0.75, 0.625, 1.0, 0.375, 1.0, 0.375, 0.25, 0.625, 0.25, 0.625, 0.25, 0.375, 0.25, 0.375, 0.75, 0.625, 0.75, 0.625, 0.75, 0.375, 0.75, 0.625, 0.5, 0.625, 0.5, 0.625, 0.75, 0.625, 0.75, 0.125, 0.5, 0.375, 0.5, 0.375, 0.75, 0.125, 0.75, 0.375, 0.25, 0.625, 0.25, 0.625, 0.5, 0.375, 0.5, 0.375, 0.5, 0.375, 0.5, 0.375, 0.75, 0.375, 0.75, 0.125, 0.5, 0.125, 0.5, 0.125, 0.75, 0.125, 0.75, 0.375, 0.75, 0.375, 0.75, 0.375, 1.0, 0.375, 1.0, 0.375, 0.25, 0.375, 0.25, 0.375, 0.25, 0.375, 0.25, 0.375, 0.5, 0.375, 0.5, 0.375, 0.5, 0.375, 0.5, 0.375, 0.0, 0.375, 0.25, 0.375, 0.25, 0.375, 0.0, 0.375, 0.5, 0.375, 0.75, 0.375, 0.75, 0.375, 0.5, 0.375, 1.0, 0.375, 1.0, 0.375, 1.0, 0.375, 1.0, 0.375, 1.0, 0.375, 1.0, 0.375, 1.0, 0.375, 1.0, 0.375, 0.0, 0.375, 0.25, 0.375, 0.25, 0.375, 0.0, 0.375, 0.25, 0.375, 0.25, 0.375, 0.25, 0.375, 0.25, 0.125, 0.5, 0.125, 0.75, 0.125, 0.75, 0.125, 0.5, 0.375, 0.5, 0.375, 0.75, 0.375, 0.75, 0.375, 0.5, 0.375, 0.5, 0.375, 0.5, 0.375, 0.5, 0.375, 0.5, 0.375, 0.75, 0.375, 0.5, 0.375, 0.5, 0.375, 0.75, 0.375, 0.75, 0.375, 0.75, 0.375, 0.75, 0.375, 0.75, 0.375, 0.5, 0.375, 0.5, 0.375, 0.25, 0.375, 0.25, 0.375, 0.5, 0.375, 0.75, 0.125, 0.75, 0.125, 0.5, 0.375, 0.0, 0.625, 0.0, 0.625, 0.25, 0.375, 0.25, 0.375, 0.5, 0.625, 0.5, 0.625, 0.5, 0.375, 0.5, 0.375, 0.5, 0.625, 0.5, 0.625, 0.75, 0.375, 0.75, 0.375, 1.0, 0.625, 1.0, 0.625, 1.0, 0.375, 1.0, 0.375, 0.75, 0.375, 0.5, 0.125, 0.5, 0.125, 0.75, 0.875, 0.5, 0.875, 0.5, 0.875, 0.75, 0.875, 0.75, 0.625, 0.5, 0.875, 0.5, 0.875, 0.75, 0.625, 0.75, 0.375, 0.75, 0.375, 0.75, 0.375, 0.75, 0.375, 0.75, 0.375, 0.75, 0.625, 0.75, 0.625, 1.0, 0.375, 1.0, 0.375, 0.25, 0.625, 0.25, 0.625, 0.25, 0.375, 0.25, 0.375, 0.75, 0.625, 0.75, 0.625, 0.75, 0.375, 0.75, 0.625, 0.5, 0.625, 0.5, 0.625, 0.75, 0.625, 0.75, 0.125, 0.5, 0.375, 0.5, 0.375, 0.75, 0.125, 0.75, 0.375, 0.25, 0.625, 0.25, 0.625, 0.5, 0.375, 0.5, 0.375, 0.5, 0.375, 0.5, 0.375, 0.75, 0.375, 0.75, 0.125, 0.5, 0.125, 0.5, 0.125, 0.75, 0.125, 0.75, 0.375, 0.75, 0.375, 0.75, 0.375, 1.0, 0.375, 1.0, 0.375, 0.25, 0.375, 0.25, 0.375, 0.25, 0.375, 0.25, 0.375, 0.5, 0.375, 0.5, 0.375, 0.5, 0.375, 0.5, 0.375, 0.0, 0.375, 0.25, 0.375, 0.25, 0.375, 0.0, 0.375, 0.5, 0.375, 0.75, 0.375, 0.75, 0.375, 0.5, 0.375, 1.0, 0.375, 1.0, 0.375, 1.0, 0.375, 1.0, 0.375, 1.0, 0.375, 1.0, 0.375, 1.0, 0.375, 1.0, 0.375, 0.0, 0.375, 0.25, 0.375, 0.25, 0.375, 0.0, 0.375, 0.25, 0.375, 0.25, 0.375, 0.25, 0.375, 0.25, 0.125, 0.5, 0.125, 0.75, 0.125, 0.75, 0.125, 0.5, 0.375, 0.5, 0.375, 0.75, 0.375, 0.75, 0.375, 0.5, 0.375, 0.5, 0.375, 0.5, 0.375, 0.5, 0.375, 0.5, 0.375, 0.75, 0.375, 0.5, 0.375, 0.5, 0.375, 0.75, 0.375, 0.75, 0.375, 0.75, 0.375, 0.75, 0.375, 0.75, 0.375, 0.5, 0.375, 0.5, 0.375, 0.25, 0.375, 0.25, 0.375, 0.5, 0.375, 0.75, 0.125, 0.75, 0.125, 0.5])
me_cube_018.use_remesh_fix_poles = True
me_cube_018.use_remesh_preserve_attributes = False
me_cube_018.use_mirror_vertex_groups = False
me_cube_018.update()

# ---- objects
ob_cube = bpy.data.objects.new('Cube', me_cube_001)
ob_cube_009 = bpy.data.objects.new('Cube.009', me_cube_010)
ob_cube_005 = bpy.data.objects.new('Cube.005', me_cube_014)
ob_cube_013 = bpy.data.objects.new('Cube.013', me_cube_018)

# ---- transforms, parenting, visibility, modifiers, constraints
ob_cube.location = (0.0, 0.0, 0.0)
ob_cube.scale = (0.375, 0.25, 0.15)
ob_cube.lineart.crease_threshold = 0.0
ob_cube_009.location = (-0.25, 0.007963, 0.0)
ob_cube_009.rotation_euler = (0.0, -0.0, 0.02098)
ob_cube_009.scale = (0.125, 0.25, 0.15)
ob_cube_009.lineart.crease_threshold = 0.0
ob_cube_005.location = (0.0, 0.0, 0.0)
ob_cube_005.scale = (0.125, 0.25, 0.15)
ob_cube_005.lineart.crease_threshold = 0.0
ob_cube_013.location = (0.25, 0.02823, 0.0)
ob_cube_013.scale = (0.125, 0.25, 0.15)
ob_cube_013.lineart.crease_threshold = 0.0

# ---- collection membership
col_collection.objects.link(ob_cube)
col_collection.objects.link(ob_cube_009)
col_collection.objects.link(ob_cube_005)
col_collection.objects.link(ob_cube_013)

# ---- scene / render settings (as saved in the file)
scene.frame_start = 1; scene.frame_end = 250; scene.frame_set(1)
scene.render.engine = 'BLENDER_EEVEE_NEXT'
scene.cycles.use_denoising = False
scene.cycles.samples = 128
scene.cycles.sampling_pattern = 'TABULATED_SOBOL'
scene.cycles.use_adaptive_sampling = False
scene.cycles.use_light_tree = False
scene.view_settings.view_transform = 'Filmic'
bpy.context.view_layer.update()

# ---- added for rendering (the .blend has no active camera and no usable light): camera, sun
cam_auto = bpy.data.cameras.new('AutoCamera')
cam_auto.lens = 50.0
cam_auto.sensor_width = 36.0
cam_auto.clip_end = 1000.0
ob_auto_camera = bpy.data.objects.new('AutoCamera', cam_auto)
scene.collection.objects.link(ob_auto_camera)
ob_auto_camera.location = (0.922425, -1.0908, 0.88294)
ob_auto_camera.rotation_euler = (1.09748, -7.21219e-08, 0.694738)
scene.camera = ob_auto_camera
light_auto_sun = bpy.data.lights.new('AutoSun', 'SUN')
light_auto_sun.energy = 3.0
light_auto_sun.angle = 0.0523599
ob_auto_sun = bpy.data.objects.new('AutoSun', light_auto_sun)
scene.collection.objects.link(ob_auto_sun)
ob_auto_sun.rotation_euler = (0.872665, 0.174533, 0.523599)
bpy.context.view_layer.update()
